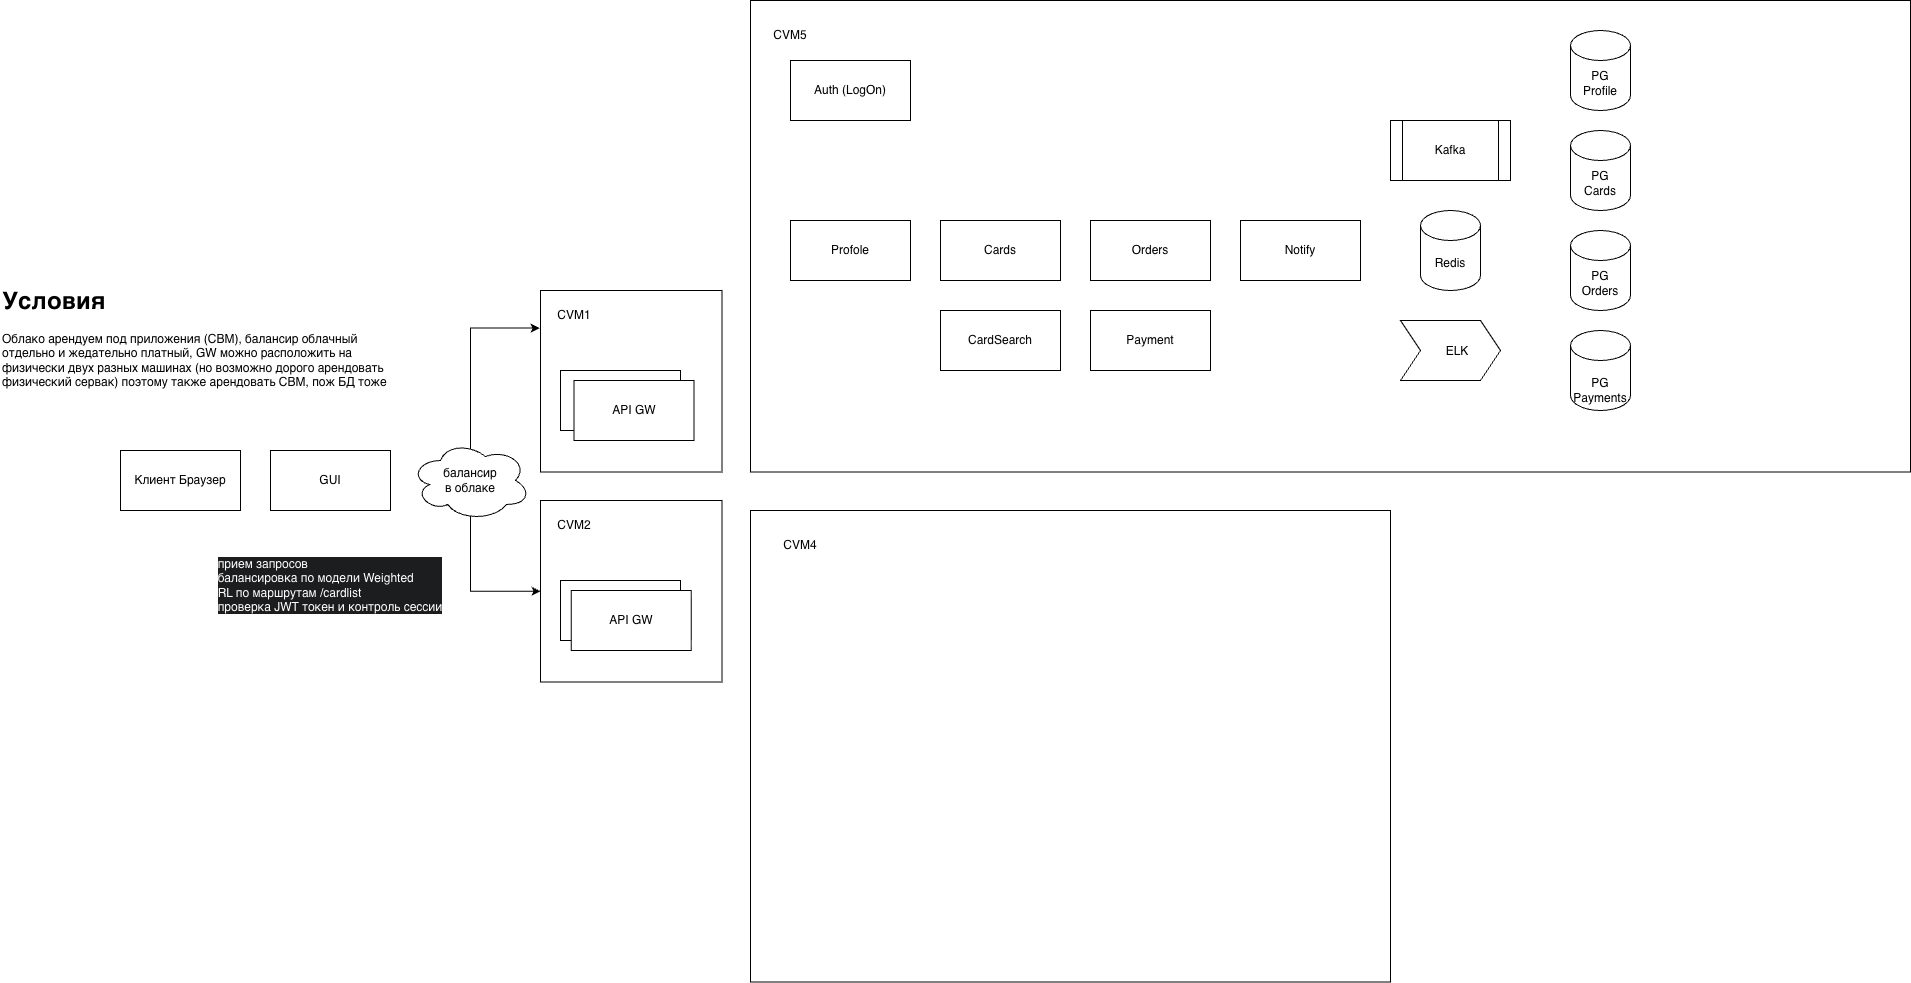

The diagram above was exported from draw.io. Its source (the exported page's mxGraphModel, read from the mxfile embedded in the PNG):
<mxGraphModel dx="3281" dy="2559" grid="1" gridSize="10" guides="1" tooltips="1" connect="1" arrows="1" fold="1" page="1" pageScale="1" pageWidth="827" pageHeight="1169" math="0" shadow="0">
  <root>
    <mxCell id="0" />
    <mxCell id="1" parent="0" />
    <mxCell id="PZeMUw0Q98APfIgviTij-22" parent="1" style="rounded=0;whiteSpace=wrap;html=1;" value="" vertex="1">
      <mxGeometry height="471.5" width="1160" x="560" y="-270" as="geometry" />
    </mxCell>
    <mxCell id="PZeMUw0Q98APfIgviTij-13" parent="1" style="whiteSpace=wrap;html=1;aspect=fixed;" value="" vertex="1">
      <mxGeometry height="181.5" width="181.5" x="350" y="20" as="geometry" />
    </mxCell>
    <mxCell id="PZeMUw0Q98APfIgviTij-1" parent="1" style="rounded=0;whiteSpace=wrap;html=1;" value="Клиент Браузер" vertex="1">
      <mxGeometry height="60" width="120" x="-70" y="180" as="geometry" />
    </mxCell>
    <mxCell id="PZeMUw0Q98APfIgviTij-2" parent="1" style="rounded=0;whiteSpace=wrap;html=1;" value="GUI" vertex="1">
      <mxGeometry height="60" width="120" x="80" y="180" as="geometry" />
    </mxCell>
    <mxCell id="PZeMUw0Q98APfIgviTij-3" parent="1" style="rounded=0;whiteSpace=wrap;html=1;" value="" vertex="1">
      <mxGeometry height="60" width="120" x="370" y="100" as="geometry" />
    </mxCell>
    <mxCell id="PZeMUw0Q98APfIgviTij-5" parent="1" style="rounded=0;whiteSpace=wrap;html=1;" value="API GW" vertex="1">
      <mxGeometry height="60" width="120" x="383.5" y="110" as="geometry" />
    </mxCell>
    <mxCell id="PZeMUw0Q98APfIgviTij-7" parent="1" style="text;html=1;whiteSpace=wrap;strokeColor=none;fillColor=none;align=center;verticalAlign=middle;rounded=0;" value="&lt;div style=&quot;forced-color-adjust: none; color: rgb(255, 255, 255); font-family: Helvetica; font-size: 12px; font-style: normal; font-variant-ligatures: normal; font-variant-caps: normal; font-weight: 400; letter-spacing: normal; orphans: 2; text-align: left; text-indent: 0px; text-transform: none; widows: 2; word-spacing: 0px; -webkit-text-stroke-width: 0px; white-space: normal; background-color: rgb(27, 29, 30); text-decoration-thickness: initial; text-decoration-style: initial; text-decoration-color: initial; box-shadow: none !important;&quot;&gt;прием запросов&lt;/div&gt;&lt;div style=&quot;forced-color-adjust: none; color: rgb(255, 255, 255); font-family: Helvetica; font-size: 12px; font-style: normal; font-variant-ligatures: normal; font-variant-caps: normal; font-weight: 400; letter-spacing: normal; orphans: 2; text-align: left; text-indent: 0px; text-transform: none; widows: 2; word-spacing: 0px; -webkit-text-stroke-width: 0px; white-space: normal; background-color: rgb(27, 29, 30); text-decoration-thickness: initial; text-decoration-style: initial; text-decoration-color: initial; box-shadow: none !important;&quot;&gt;балансировка по модели&amp;nbsp;&lt;span style=&quot;forced-color-adjust: none; background-color: transparent; color: rgb(255, 255, 255); box-shadow: none !important;&quot;&gt;Weighted&lt;/span&gt;&lt;/div&gt;&lt;div style=&quot;forced-color-adjust: none; color: rgb(255, 255, 255); font-family: Helvetica; font-size: 12px; font-style: normal; font-variant-ligatures: normal; font-variant-caps: normal; font-weight: 400; letter-spacing: normal; orphans: 2; text-align: left; text-indent: 0px; text-transform: none; widows: 2; word-spacing: 0px; -webkit-text-stroke-width: 0px; white-space: normal; background-color: rgb(27, 29, 30); text-decoration-thickness: initial; text-decoration-style: initial; text-decoration-color: initial; box-shadow: none !important;&quot;&gt;RL по маршрутам /cardlist&lt;/div&gt;&lt;div style=&quot;forced-color-adjust: none; color: rgb(255, 255, 255); font-family: Helvetica; font-size: 12px; font-style: normal; font-variant-ligatures: normal; font-variant-caps: normal; font-weight: 400; letter-spacing: normal; orphans: 2; text-align: left; text-indent: 0px; text-transform: none; widows: 2; word-spacing: 0px; -webkit-text-stroke-width: 0px; white-space: normal; background-color: rgb(27, 29, 30); text-decoration-thickness: initial; text-decoration-style: initial; text-decoration-color: initial; box-shadow: none !important;&quot;&gt;&lt;span style=&quot;forced-color-adjust: none; background-color: transparent; color: rgb(255, 255, 255); box-shadow: none !important;&quot;&gt;проверка JWT токен и контроль&lt;/span&gt;&lt;span style=&quot;forced-color-adjust: none; background-color: transparent; color: rgb(255, 255, 255); box-shadow: none !important;&quot;&gt;&amp;nbsp;сессии&lt;/span&gt;&lt;/div&gt;" vertex="1">
      <mxGeometry height="30" width="250" x="15" y="300" as="geometry" />
    </mxCell>
    <mxCell id="PZeMUw0Q98APfIgviTij-30" edge="1" parent="1" source="PZeMUw0Q98APfIgviTij-8" style="edgeStyle=orthogonalEdgeStyle;rounded=0;orthogonalLoop=1;jettySize=auto;html=1;entryX=0;entryY=0.5;entryDx=0;entryDy=0;defaultLabelBackgroundColor=page;" target="PZeMUw0Q98APfIgviTij-16">
      <mxGeometry relative="1" as="geometry">
        <Array as="points">
          <mxPoint x="280" y="320.8" />
        </Array>
      </mxGeometry>
    </mxCell>
    <mxCell id="PZeMUw0Q98APfIgviTij-8" parent="1" style="ellipse;shape=cloud;whiteSpace=wrap;html=1;perimeter=cloudPerimeter;" value="балансир&lt;div&gt;&lt;span style=&quot;background-color: transparent; color: light-dark(#000000, var(--ge-light-color, #ffffff));&quot;&gt;в облаке&lt;/span&gt;&lt;/div&gt;" vertex="1">
      <mxGeometry height="80" width="120" x="220" y="170" as="geometry" />
    </mxCell>
    <mxCell id="PZeMUw0Q98APfIgviTij-11" parent="1" style="text;html=1;whiteSpace=wrap;overflow=hidden;rounded=0;" value="&lt;h1 style=&quot;margin-top: 0px;&quot;&gt;Условия&lt;/h1&gt;&lt;p&gt;Облако арендуем под приложения (&lt;span style=&quot;background-color: transparent; color: light-dark(#000000, var(--ge-light-color, #ffffff));&quot;&gt;СВМ)&lt;/span&gt;&lt;span style=&quot;background-color: transparent; color: light-dark(#000000, var(--ge-light-color, #ffffff));&quot;&gt;, балансир облачный отдельно и жедательно платный, GW можно расположить на физически двух разных машинах (но возможно дорого арендовать физический сервак) поэтому также арендовать СВМ, пож БД тоже&lt;/span&gt;&lt;/p&gt;" vertex="1">
      <mxGeometry height="140" width="410" x="-190" y="10" as="geometry" />
    </mxCell>
    <mxCell id="PZeMUw0Q98APfIgviTij-12" parent="1" style="rounded=0;whiteSpace=wrap;html=1;" value="Profole" vertex="1">
      <mxGeometry height="60" width="120" x="600" y="-50" as="geometry" />
    </mxCell>
    <mxCell id="PZeMUw0Q98APfIgviTij-15" parent="1" style="text;html=1;whiteSpace=wrap;strokeColor=none;fillColor=none;align=center;verticalAlign=middle;rounded=0;" value="CVM1" vertex="1">
      <mxGeometry height="30" width="60" x="354" y="30" as="geometry" />
    </mxCell>
    <mxCell id="PZeMUw0Q98APfIgviTij-16" parent="1" style="whiteSpace=wrap;html=1;aspect=fixed;" value="" vertex="1">
      <mxGeometry height="181.5" width="181.5" x="350" y="230" as="geometry" />
    </mxCell>
    <mxCell id="PZeMUw0Q98APfIgviTij-17" parent="1" style="rounded=0;whiteSpace=wrap;html=1;" value="" vertex="1">
      <mxGeometry height="60" width="120" x="370" y="310" as="geometry" />
    </mxCell>
    <mxCell id="PZeMUw0Q98APfIgviTij-19" parent="1" style="text;html=1;whiteSpace=wrap;strokeColor=none;fillColor=none;align=center;verticalAlign=middle;rounded=0;" value="CVM2" vertex="1">
      <mxGeometry height="30" width="60" x="354" y="240" as="geometry" />
    </mxCell>
    <mxCell id="PZeMUw0Q98APfIgviTij-20" parent="1" style="rounded=0;whiteSpace=wrap;html=1;" value="API GW" vertex="1">
      <mxGeometry height="60" width="120" x="380.75" y="320" as="geometry" />
    </mxCell>
    <mxCell id="PZeMUw0Q98APfIgviTij-23" parent="1" style="rounded=0;whiteSpace=wrap;html=1;" value="" vertex="1">
      <mxGeometry height="471.5" width="640" x="560" y="240" as="geometry" />
    </mxCell>
    <mxCell id="PZeMUw0Q98APfIgviTij-24" parent="1" style="text;html=1;whiteSpace=wrap;strokeColor=none;fillColor=none;align=center;verticalAlign=middle;rounded=0;" value="CVM4" vertex="1">
      <mxGeometry height="30" width="60" x="580" y="260" as="geometry" />
    </mxCell>
    <mxCell id="PZeMUw0Q98APfIgviTij-25" parent="1" style="text;html=1;whiteSpace=wrap;strokeColor=none;fillColor=none;align=center;verticalAlign=middle;rounded=0;" value="CVM5" vertex="1">
      <mxGeometry height="30" width="60" x="570" y="-250" as="geometry" />
    </mxCell>
    <mxCell id="PZeMUw0Q98APfIgviTij-29" edge="1" parent="1" source="PZeMUw0Q98APfIgviTij-8" style="edgeStyle=orthogonalEdgeStyle;rounded=0;orthogonalLoop=1;jettySize=auto;html=1;entryX=-0.005;entryY=0.207;entryDx=0;entryDy=0;entryPerimeter=0;defaultLabelBackgroundColor=page;" target="PZeMUw0Q98APfIgviTij-13">
      <mxGeometry relative="1" as="geometry">
        <Array as="points">
          <mxPoint x="280" y="57.6" />
        </Array>
      </mxGeometry>
    </mxCell>
    <mxCell id="PZeMUw0Q98APfIgviTij-31" parent="1" style="rounded=0;whiteSpace=wrap;html=1;" value="Cards" vertex="1">
      <mxGeometry height="60" width="120" x="750" y="-50" as="geometry" />
    </mxCell>
    <mxCell id="PZeMUw0Q98APfIgviTij-32" parent="1" style="rounded=0;whiteSpace=wrap;html=1;" value="CardSearch" vertex="1">
      <mxGeometry height="60" width="120" x="750" y="40" as="geometry" />
    </mxCell>
    <mxCell id="PZeMUw0Q98APfIgviTij-33" parent="1" style="rounded=0;whiteSpace=wrap;html=1;" value="Orders" vertex="1">
      <mxGeometry height="60" width="120" x="900" y="-50" as="geometry" />
    </mxCell>
    <mxCell id="PZeMUw0Q98APfIgviTij-35" parent="1" style="rounded=0;whiteSpace=wrap;html=1;" value="Auth (LogOn)" vertex="1">
      <mxGeometry height="60" width="120" x="600" y="-210" as="geometry" />
    </mxCell>
    <mxCell id="PZeMUw0Q98APfIgviTij-36" parent="1" style="rounded=0;whiteSpace=wrap;html=1;" value="Payment" vertex="1">
      <mxGeometry height="60" width="120" x="900" y="40" as="geometry" />
    </mxCell>
    <mxCell id="PZeMUw0Q98APfIgviTij-37" parent="1" style="rounded=0;whiteSpace=wrap;html=1;" value="Notify" vertex="1">
      <mxGeometry height="60" width="120" x="1050" y="-50" as="geometry" />
    </mxCell>
    <mxCell id="PZeMUw0Q98APfIgviTij-39" parent="1" style="shape=step;perimeter=stepPerimeter;whiteSpace=wrap;html=1;shapeInside=1;fixedSize=1;" value="ELK" vertex="1">
      <mxGeometry height="60" width="100" x="1210" y="50" as="geometry" />
    </mxCell>
    <mxCell id="PZeMUw0Q98APfIgviTij-40" parent="1" style="shape=process;whiteSpace=wrap;html=1;backgroundOutline=1;" value="Kafka" vertex="1">
      <mxGeometry height="60" width="120" x="1200" y="-150" as="geometry" />
    </mxCell>
    <mxCell id="PZeMUw0Q98APfIgviTij-41" parent="1" style="shape=cylinder3;whiteSpace=wrap;html=1;boundedLbl=1;backgroundOutline=1;size=15;" value="&lt;div&gt;PG&lt;/div&gt;Profile" vertex="1">
      <mxGeometry height="80" width="60" x="1380" y="-240" as="geometry" />
    </mxCell>
    <mxCell id="PZeMUw0Q98APfIgviTij-42" parent="1" style="shape=cylinder3;whiteSpace=wrap;html=1;boundedLbl=1;backgroundOutline=1;size=15;" value="&lt;div&gt;PG&lt;/div&gt;Cards" vertex="1">
      <mxGeometry height="80" width="60" x="1380" y="-140" as="geometry" />
    </mxCell>
    <mxCell id="PZeMUw0Q98APfIgviTij-43" parent="1" style="shape=cylinder3;whiteSpace=wrap;html=1;boundedLbl=1;backgroundOutline=1;size=15;" value="PG&lt;div&gt;Orders&lt;/div&gt;" vertex="1">
      <mxGeometry height="80" width="60" x="1380" y="-40" as="geometry" />
    </mxCell>
    <mxCell id="PZeMUw0Q98APfIgviTij-44" parent="1" style="shape=cylinder3;whiteSpace=wrap;html=1;boundedLbl=1;backgroundOutline=1;size=15;" value="&lt;div&gt;&lt;br&gt;&lt;/div&gt;PG&lt;div&gt;Payments&lt;/div&gt;" vertex="1">
      <mxGeometry height="80" width="60" x="1380" y="60" as="geometry" />
    </mxCell>
    <mxCell id="PZeMUw0Q98APfIgviTij-45" parent="1" style="shape=cylinder3;whiteSpace=wrap;html=1;boundedLbl=1;backgroundOutline=1;size=15;" value="Redis" vertex="1">
      <mxGeometry height="80" width="60" x="1230" y="-60" as="geometry" />
    </mxCell>
  </root>
</mxGraphModel>